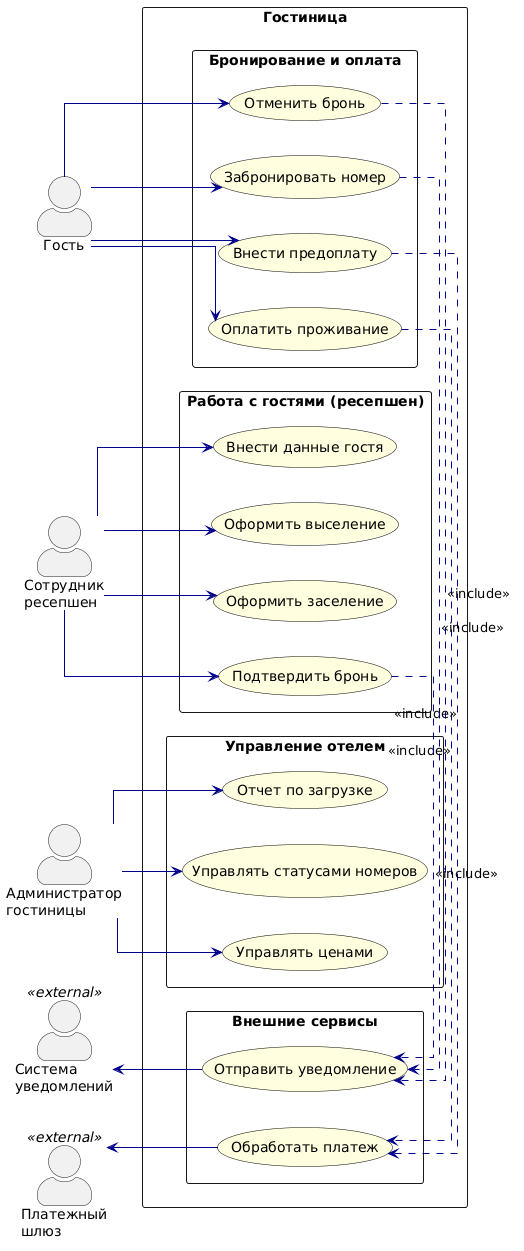

The diagram above was rendered by PlantUML. Its source (embedded in the PNG):
@startuml
left to right direction
skinparam packageStyle rectangle
skinparam actorStyle awesome
skinparam usecaseBackgroundColor LightYellow
skinparam usecaseBorderColor Black
skinparam arrowColor DarkBlue
skinparam linetype ortho

actor "Гость" as Guest
actor "Сотрудник\nресепшен" as Reception
actor "Администратор\nгостиницы" as Admin
actor "Система\nуведомлений" as Notify <<external>>
actor "Платежный\nшлюз" as Payment <<external>>

package "Гостиница" {
  
  package "Бронирование и оплата" {
    usecase "Забронировать номер" as UC1
    usecase "Отменить бронь" as UC2
    usecase "Внести предоплату" as UC3
    usecase "Оплатить проживание" as UC4
  }
  
  package "Работа с гостями (ресепшен)" {
    usecase "Подтвердить бронь" as UC6
    usecase "Оформить заселение" as UC7
    usecase "Оформить выселение" as UC8
    usecase "Внести данные гостя" as UC9
  }
  
  package "Управление отелем" {
    usecase "Управлять ценами" as UC11
    usecase "Управлять статусами номеров" as UC12
    usecase "Отчет по загрузке" as UC13
  }
  
  package "Внешние сервисы" {
    usecase "Отправить уведомление" as UC16
    usecase "Обработать платеж" as UC20
  }
}

' === Гость (одна стрелка в блок) ===
Guest -down-> UC1
Guest -down-> UC2
Guest -down-> UC3
Guest -down-> UC4

' === Ресепшен ===
Reception -down-> UC6
Reception -down-> UC7
Reception -down-> UC8
Reception -down-> UC9

' === Администратор ===
Admin -down-> UC11
Admin -down-> UC12
Admin -down-> UC13

' === include-связи (вертикальные, без пересечений) ===
UC4 .> UC20 : <<include>>
UC3 .> UC20 : <<include>>
UC1 .> UC16 : <<include>>
UC6 .> UC16 : <<include>>
UC2 .> UC16 : <<include>>

' === Внешние системы (стрелки только к блокам) ===
Notify <-- UC16
Payment <-- UC20
@enduml